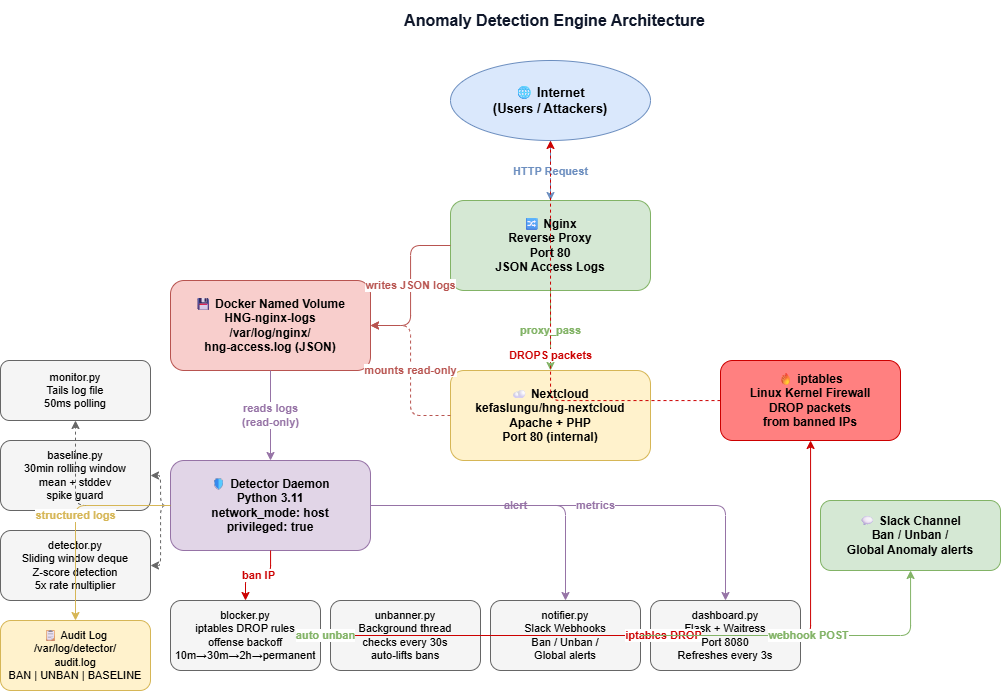

The diagram above was exported from draw.io. Its source (the exported page's mxGraphModel, read from the mxfile embedded in the PNG):
<mxGraphModel dx="1373" dy="703" grid="1" gridSize="10" guides="1" tooltips="1" connect="1" arrows="1" fold="1" page="1" pageScale="1" pageWidth="850" pageHeight="1100" math="0" shadow="0">
  <root>
    <mxCell id="0" />
    <mxCell id="1" parent="0" />
    <mxCell id="2" parent="1" style="text;html=1;strokeColor=none;fillColor=none;align=center;verticalAlign=middle;whiteSpace=wrap;rounded=0;fontSize=16;fontStyle=1;fontColor=#0f172a;" value="Anomaly Detection Engine Architecture" vertex="1">
      <mxGeometry height="40" width="769" x="200" y="20" as="geometry" />
    </mxCell>
    <mxCell id="3" parent="1" style="ellipse;whiteSpace=wrap;html=1;fillColor=#dae8fc;strokeColor=#6c8ebf;fontSize=13;fontStyle=1;" value="🌐 Internet&#10;(Users / Attackers)" vertex="1">
      <mxGeometry height="80" width="200" x="480" y="80" as="geometry" />
    </mxCell>
    <mxCell id="4" parent="1" style="rounded=1;whiteSpace=wrap;html=1;fillColor=#d5e8d4;strokeColor=#82b366;fontSize=12;fontStyle=1;" value="🔀 Nginx&#10;Reverse Proxy&#10;Port 80&#10;JSON Access Logs" vertex="1">
      <mxGeometry height="90" width="200" x="480" y="220" as="geometry" />
    </mxCell>
    <mxCell id="5" parent="1" style="rounded=1;whiteSpace=wrap;html=1;fillColor=#fff2cc;strokeColor=#d6b656;fontSize=12;fontStyle=1;" value="☁ Nextcloud&#10;kefaslungu/hng-nextcloud&#10;Apache + PHP&#10;Port 80 (internal)" vertex="1">
      <mxGeometry height="90" width="200" x="480" y="390" as="geometry" />
    </mxCell>
    <mxCell id="6" parent="1" style="rounded=1;whiteSpace=wrap;html=1;fillColor=#f8cecc;strokeColor=#b85450;fontSize=12;fontStyle=1;" value="💾 Docker Named Volume&#10;HNG-nginx-logs&#10;/var/log/nginx/&#10;hng-access.log (JSON)" vertex="1">
      <mxGeometry height="90" width="200" x="200" y="300" as="geometry" />
    </mxCell>
    <mxCell id="7" parent="1" style="rounded=1;whiteSpace=wrap;html=1;fillColor=#e1d5e7;strokeColor=#9673a6;fontSize=12;fontStyle=1;" value="🛡 Detector Daemon&#10;Python 3.11&#10;network_mode: host&#10;privileged: true" vertex="1">
      <mxGeometry height="90" width="200" x="200" y="480" as="geometry" />
    </mxCell>
    <mxCell id="8" parent="1" style="rounded=1;whiteSpace=wrap;html=1;fillColor=#f5f5f5;strokeColor=#666666;fontSize=11;" value="monitor.py&#10;Tails log file&#10;50ms polling" vertex="1">
      <mxGeometry height="60" width="150" x="30" y="380" as="geometry" />
    </mxCell>
    <mxCell id="9" parent="1" style="rounded=1;whiteSpace=wrap;html=1;fillColor=#f5f5f5;strokeColor=#666666;fontSize=11;" value="baseline.py&#10;30min rolling window&#10;mean + stddev&#10;spike guard" vertex="1">
      <mxGeometry height="70" width="150" x="30" y="460" as="geometry" />
    </mxCell>
    <mxCell id="10" parent="1" style="rounded=1;whiteSpace=wrap;html=1;fillColor=#f5f5f5;strokeColor=#666666;fontSize=11;" value="detector.py&#10;Sliding window deque&#10;Z-score detection&#10;5x rate multiplier" vertex="1">
      <mxGeometry height="70" width="150" x="30" y="550" as="geometry" />
    </mxCell>
    <mxCell id="11" parent="1" style="rounded=1;whiteSpace=wrap;html=1;fillColor=#f5f5f5;strokeColor=#666666;fontSize=11;" value="blocker.py&#10;iptables DROP rules&#10;offense backoff&#10;10m→30m→2h→permanent" vertex="1">
      <mxGeometry height="70" width="150" x="200" y="620" as="geometry" />
    </mxCell>
    <mxCell id="12" parent="1" style="rounded=1;whiteSpace=wrap;html=1;fillColor=#f5f5f5;strokeColor=#666666;fontSize=11;" value="unbanner.py&#10;Background thread&#10;checks every 30s&#10;auto-lifts bans" vertex="1">
      <mxGeometry height="70" width="150" x="360" y="620" as="geometry" />
    </mxCell>
    <mxCell id="13" parent="1" style="rounded=1;whiteSpace=wrap;html=1;fillColor=#f5f5f5;strokeColor=#666666;fontSize=11;" value="notifier.py&#10;Slack Webhooks&#10;Ban / Unban /&#10;Global alerts" vertex="1">
      <mxGeometry height="70" width="150" x="520" y="620" as="geometry" />
    </mxCell>
    <mxCell id="14" parent="1" style="rounded=1;whiteSpace=wrap;html=1;fillColor=#f5f5f5;strokeColor=#666666;fontSize=11;" value="dashboard.py&#10;Flask + Waitress&#10;Port 8080&#10;Refreshes every 3s" vertex="1">
      <mxGeometry height="70" width="150" x="680" y="620" as="geometry" />
    </mxCell>
    <mxCell id="15" parent="1" style="rounded=1;whiteSpace=wrap;html=1;fillColor=#ff8080;strokeColor=#cc0000;fontSize=12;fontStyle=1;" value="🔥 iptables&#10;Linux Kernel Firewall&#10;DROP packets&#10;from banned IPs" vertex="1">
      <mxGeometry height="80" width="180" x="750" y="380" as="geometry" />
    </mxCell>
    <mxCell id="16" parent="1" style="rounded=1;whiteSpace=wrap;html=1;fillColor=#d5e8d4;strokeColor=#82b366;fontSize=12;fontStyle=1;" value="💬 Slack Channel&#10;Ban / Unban /&#10;Global Anomaly alerts" vertex="1">
      <mxGeometry height="70" width="180" x="850" y="520" as="geometry" />
    </mxCell>
    <mxCell id="17" parent="1" style="rounded=1;whiteSpace=wrap;html=1;fillColor=#fff2cc;strokeColor=#d6b656;fontSize=11;" value="📋 Audit Log&#10;/var/log/detector/&#10;audit.log&#10;BAN | UNBAN | BASELINE" vertex="1">
      <mxGeometry height="70" width="150" x="30" y="640" as="geometry" />
    </mxCell>
    <mxCell id="18" edge="1" parent="1" source="3" style="edgeStyle=orthogonalEdgeStyle;html=1;strokeColor=#6c8ebf;fontColor=#6c8ebf;fontStyle=1;" target="4" value="HTTP Request">
      <mxGeometry relative="1" as="geometry" />
    </mxCell>
    <mxCell id="19" edge="1" parent="1" source="4" style="edgeStyle=orthogonalEdgeStyle;html=1;strokeColor=#82b366;fontColor=#82b366;fontStyle=1;" target="5" value="proxy_pass">
      <mxGeometry relative="1" as="geometry" />
    </mxCell>
    <mxCell id="20" edge="1" parent="1" source="4" style="edgeStyle=orthogonalEdgeStyle;html=1;strokeColor=#b85450;fontColor=#b85450;fontStyle=1;" target="6" value="writes JSON logs">
      <mxGeometry relative="1" as="geometry" />
    </mxCell>
    <mxCell id="21" edge="1" parent="1" source="5" style="edgeStyle=orthogonalEdgeStyle;html=1;strokeColor=#b85450;fontColor=#b85450;fontStyle=1;dashed=1;" target="6" value="mounts read-only">
      <mxGeometry relative="1" as="geometry" />
    </mxCell>
    <mxCell id="22" edge="1" parent="1" source="6" style="edgeStyle=orthogonalEdgeStyle;html=1;strokeColor=#9673a6;fontColor=#9673a6;fontStyle=1;" target="7" value="reads logs&#10;(read-only)">
      <mxGeometry relative="1" as="geometry" />
    </mxCell>
    <mxCell id="23" edge="1" parent="1" source="7" style="edgeStyle=orthogonalEdgeStyle;html=1;strokeColor=#666666;dashed=1;" target="8" value="">
      <mxGeometry relative="1" as="geometry" />
    </mxCell>
    <mxCell id="24" edge="1" parent="1" source="7" style="edgeStyle=orthogonalEdgeStyle;html=1;strokeColor=#666666;dashed=1;" target="9" value="">
      <mxGeometry relative="1" as="geometry" />
    </mxCell>
    <mxCell id="25" edge="1" parent="1" source="7" style="edgeStyle=orthogonalEdgeStyle;html=1;strokeColor=#666666;dashed=1;" target="10" value="">
      <mxGeometry relative="1" as="geometry" />
    </mxCell>
    <mxCell id="26" edge="1" parent="1" source="7" style="edgeStyle=orthogonalEdgeStyle;html=1;strokeColor=#cc0000;fontColor=#cc0000;fontStyle=1;" target="11" value="ban IP">
      <mxGeometry relative="1" as="geometry" />
    </mxCell>
    <mxCell id="27" edge="1" parent="1" source="11" style="edgeStyle=orthogonalEdgeStyle;html=1;strokeColor=#cc0000;fontColor=#cc0000;fontStyle=1;" target="15" value="iptables DROP">
      <mxGeometry relative="1" as="geometry" />
    </mxCell>
    <mxCell id="28" edge="1" parent="1" source="12" style="edgeStyle=orthogonalEdgeStyle;html=1;strokeColor=#82b366;fontColor=#82b366;fontStyle=1;" target="11" value="auto unban">
      <mxGeometry relative="1" as="geometry" />
    </mxCell>
    <mxCell id="29" edge="1" parent="1" source="13" style="edgeStyle=orthogonalEdgeStyle;html=1;strokeColor=#82b366;fontColor=#82b366;fontStyle=1;" target="16" value="webhook POST">
      <mxGeometry relative="1" as="geometry" />
    </mxCell>
    <mxCell id="30" edge="1" parent="1" source="7" style="edgeStyle=orthogonalEdgeStyle;html=1;strokeColor=#9673a6;fontColor=#9673a6;fontStyle=1;" target="13" value="alert">
      <mxGeometry relative="1" as="geometry" />
    </mxCell>
    <mxCell id="31" edge="1" parent="1" source="7" style="edgeStyle=orthogonalEdgeStyle;html=1;strokeColor=#9673a6;fontColor=#9673a6;fontStyle=1;" target="14" value="metrics">
      <mxGeometry relative="1" as="geometry" />
    </mxCell>
    <mxCell id="32" edge="1" parent="1" source="7" style="edgeStyle=orthogonalEdgeStyle;html=1;strokeColor=#d6b656;fontColor=#d6b656;fontStyle=1;" target="17" value="structured logs">
      <mxGeometry relative="1" as="geometry" />
    </mxCell>
    <mxCell id="33" edge="1" parent="1" source="15" style="edgeStyle=orthogonalEdgeStyle;html=1;strokeColor=#cc0000;fontColor=#cc0000;fontStyle=1;dashed=1;" target="3" value="DROPS packets">
      <mxGeometry relative="1" as="geometry" />
    </mxCell>
  </root>
</mxGraphModel>